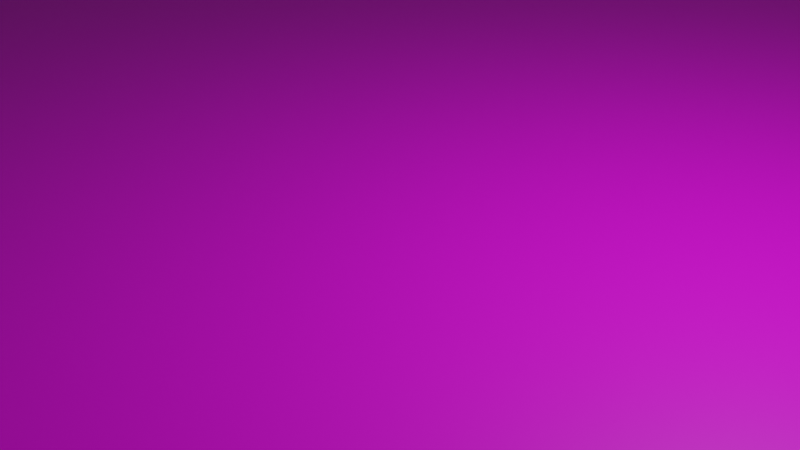# Source: District.blend  (saved by Blender 2.93.20; exported with 4.5.12 LTS)
import bpy
from mathutils import Matrix  # noqa: F401  (used for matrix-valued properties, if any)

bpy.ops.wm.read_factory_settings(use_empty=True)
scene = bpy.context.scene
scene.name = 'Scene'

# ---- collections
col_collection = bpy.data.collections.new('Collection'); scene.collection.children.link(col_collection)

# ---- images (referenced by path relative to the original .blend; pixels are not part of the script)
import os
ASSET_DIR = os.environ.get("B2B_ASSET_DIR", "")  # directory of the original .blend (textures are referenced by path, not embedded)
HERE = os.path.dirname(os.path.abspath(__file__))  # packed textures are extracted next to this script under _unpacked/

def load_image(name, relpath, width, height, colorspace="sRGB"):
    """Load a texture the original file referenced (path relative to the .blend, or extracted next to this script)."""
    p = next((c for c in (os.path.join(HERE, relpath), os.path.join(ASSET_DIR, relpath)) if relpath and os.path.exists(c)), "")
    if p:
        img = bpy.data.images.load(p, check_existing=True)
        img.name = name
    else:  # same state as the original file: an image datablock whose file is absent (Cycles renders it pink)
        img = bpy.data.images.new(name, width, height)
        img.source = "FILE"
        img.filepath = "//" + (relpath or name)
    img.colorspace_settings.name = colorspace
    return img
img_s_1_png = load_image('s-1.png', 's-1.png', 1024, 1024, 'sRGB')

# ---- materials (node trees are filled in below, after node groups)
mat_material_001 = bpy.data.materials.new('Material.001')
mat_material_001.use_transparent_shadow = False

# ---- material node trees
mat_material_001.use_nodes = True; mat_material_001.node_tree.nodes.clear()
_N = mat_material_001.node_tree.nodes; _L = mat_material_001.node_tree.links
n0 = _N.new('ShaderNodeBsdfPrincipled'); n0.name = 'Principled BSDF'; n0.location = (10, 300)
n0.distribution = 'GGX'
n0.subsurface_method = 'BURLEY'
n0.inputs[3].default_value = 1.45
n0.inputs[27].default_value = (0.0, 0.0, 0.0, 1.0)
n0.inputs[28].default_value = 1.0
n1 = _N.new('ShaderNodeOutputMaterial'); n1.name = 'Material Output'; n1.location = (300, 300)
n2 = _N.new('ShaderNodeTexImage'); n2.name = 'Image Texture'; n2.location = (-280, 275)
n2.image = img_s_1_png
n2.extension = 'EXTEND'
_L.new(n0.outputs[0], n1.inputs[0])
_L.new(n2.outputs[0], n0.inputs[0])
n1.is_active_output = True

# ---- world
world_world = bpy.data.worlds.new('World'); scene.world = world_world
world_world.use_nodes = True; world_world.node_tree.nodes.clear()
_N = world_world.node_tree.nodes; _L = world_world.node_tree.links
n0 = _N.new('ShaderNodeOutputWorld'); n0.name = 'World Output'; n0.location = (300, 300)
n1 = _N.new('ShaderNodeBackground'); n1.name = 'Background'; n1.location = (10, 300)
n1.inputs[0].default_value = (0.05088, 0.05088, 0.05088, 1.0)
_L.new(n1.outputs[0], n0.inputs[0])
n0.is_active_output = True
world_world.color = (0.05088, 0.05088, 0.05088)
world_world.use_sun_shadow = False
world_world.sun_shadow_jitter_overblur = 0.0

# ---- cameras
cam_camera = bpy.data.cameras.new('Camera')
cam_camera.clip_end = 100.0
cam_camera.ortho_scale = 7.314

# ---- lights
light_light = bpy.data.lights.new('Light', 'POINT')
light_light.transmission_factor = 0.0
light_light.energy = 1000.0
light_light.shadow_soft_size = 0.1
light_light.shadow_maximum_resolution = 0.006
light_light.use_absolute_resolution = True

# ---- meshes
me_cube_001 = bpy.data.meshes.new('Cube.001')
me_cube_001.from_pydata([(-1.0, -1.0, -1.0), (-1.0, -1.0, 1.0), (-1.0, 1.0, -1.0), (-1.0, 1.0, 1.0), (1.0, -1.0, -1.0), (1.0, -1.0, 1.0), (1.0, 1.0, -1.0), (1.0, 1.0, 1.0)], [], [(0, 1, 3, 2), (2, 3, 7, 6), (6, 7, 5, 4), (4, 5, 1, 0), (2, 6, 4, 0), (7, 3, 1, 5)])
_uv = me_cube_001.uv_layers.new(name='UVMap')
_uv.uv.foreach_set('vector', [2.014, 3.022, 1.006, 3.024, 1.005, 2.015, 2.013, 2.014, 2.013, 2.014, 1.005, 2.015, 1.003, 1.007, 2.011, 1.006, 2.011, 1.006, 1.003, 1.007, 1.002, -0.0008881, 2.01, -0.002259, 2.01, -0.002259, 1.002, -0.0008881, 1.0, -1.009, 2.009, -1.01, 3.02, 1.005, 2.011, 1.006, 2.01, -0.002259, 3.018, -0.00363, 1.003, 1.007, -0.005037, 1.009, -0.006408, 0.0004832, 1.002, -0.0008881])
me_cube_001.materials.append(mat_material_001)
me_cube_001.use_remesh_fix_poles = True
me_cube_001.use_remesh_preserve_attributes = False
me_cube_001.update()

# ---- objects
ob_light = bpy.data.objects.new('Light', light_light)
ob_camera = bpy.data.objects.new('Camera', cam_camera)
ob_cube = bpy.data.objects.new('Cube', me_cube_001)

# ---- transforms, parenting, visibility, modifiers, constraints
ob_light.location = (4.076, 1.005, 5.904)
ob_light.rotation_euler = (0.6503, 0.05522, 1.866)
ob_light.lock_rotations_4d = False
ob_light.empty_display_type = 'ARROWS'
ob_light.color = (0.0, 0.0, 0.0, 0.0)
ob_light.lineart.crease_threshold = 0.0
ob_camera.location = (7.359, -6.926, 4.958)
ob_camera.rotation_euler = (1.109, 0.0, 0.8149)
ob_camera.lock_rotations_4d = False
ob_camera.empty_display_type = 'ARROWS'
ob_camera.color = (0.0, 0.0, 0.0, 0.0)
ob_camera.display_type = 'WIRE'
ob_camera.lineart.crease_threshold = 0.0
ob_cube.location = (0.0, 0.0, 0.0)
ob_cube.scale = (500.0, 500.0, 0.1)

# ---- collection membership
col_collection.objects.link(ob_light)
col_collection.objects.link(ob_camera)
col_collection.objects.link(ob_cube)

# ---- scene / render settings (as saved in the file)
scene.camera = ob_camera
scene.frame_start = 1; scene.frame_end = 250; scene.frame_set(1)
scene.render.engine = 'BLENDER_EEVEE_NEXT'
scene.cycles.use_denoising = False
scene.cycles.samples = 128
scene.cycles.sampling_pattern = 'TABULATED_SOBOL'
scene.cycles.use_adaptive_sampling = False
scene.cycles.use_light_tree = False
scene.view_settings.view_transform = 'Filmic'
bpy.context.view_layer.update()
